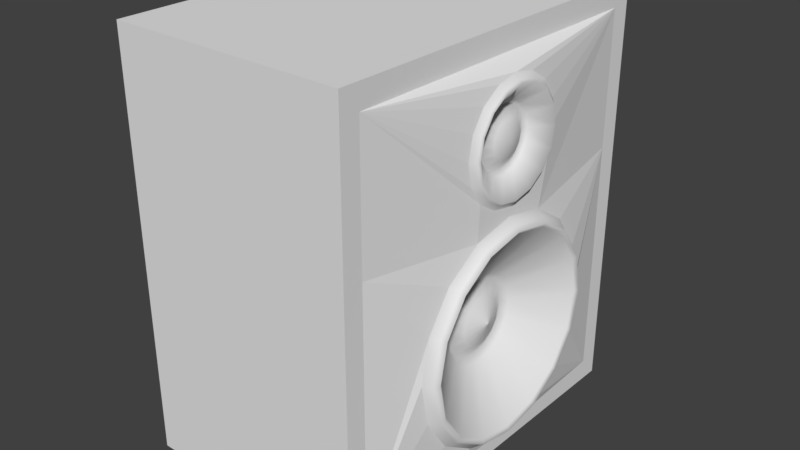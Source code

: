 # Source: box.blend  (saved by Blender 2.77.0; exported with 4.5.12 LTS)
import bpy
from mathutils import Matrix  # noqa: F401  (used for matrix-valued properties, if any)

bpy.ops.wm.read_factory_settings(use_empty=True)
scene = bpy.context.scene
scene.name = 'Scene'

# ---- collections
col_collection_1 = bpy.data.collections.new('Collection 1'); scene.collection.children.link(col_collection_1)

# ---- world
world_world = bpy.data.worlds.new('World'); scene.world = world_world
world_world.color = (0.05088, 0.05088, 0.05088)
world_world.use_sun_shadow = False
world_world.sun_shadow_jitter_overblur = 0.0
world_world.cycles.sampling_method = 'MANUAL'

# ---- meshes
me_circle_003 = bpy.data.meshes.new('Circle.003')
me_circle_003.from_pydata([(-1.197, -0.2348, 3.572), (-0.9145, 0.2008, 2.688), (-1.197, 0.1648, 3.572), (-1.197, 0.3342, 3.685), (-1.197, 0.4474, 3.854), (-1.197, 0.8889, 2.07), (-1.197, 0.6721, 1.745), (-1.197, 0.3477, 1.529), (-1.197, -0.03501, 1.453), (-1.197, -0.4177, 1.529), (-1.197, -0.7421, 1.745), (-1.197, -0.9589, 2.07), (-1.197, -1.035, 2.453), (-1.197, -0.9589, 2.835), (-1.197, -0.7421, 3.16), (-0.9145, 0.2731, 2.58), (-1.197, -0.03501, 3.453), (-1.197, 0.3477, 3.376), (-1.197, 0.6721, 3.16), (-1.197, 0.8889, 2.835), (-1.197, 0.965, 2.453), (-1.068, -1.538, 1.343), (-1.068, -1.538, 4.677), (-1.068, 1.433, 1.343), (-1.068, 1.433, 4.677), (1.076, 1.611, 4.877), (1.076, 1.611, 1.144), (1.076, -1.716, 4.877), (1.076, -1.716, 1.144), (-1.068, 1.611, 4.877), (-1.068, 1.611, 1.144), (-1.068, -1.716, 4.877), (-1.068, -1.716, 1.144), (-1.197, 0.4871, 4.054), (-1.197, 0.4474, 4.254), (-1.197, 0.3342, 4.423), (-1.197, 0.1648, 4.536), (-1.197, -0.03501, 4.576), (-1.197, -0.2348, 4.536), (-1.197, -0.4042, 4.423), (-1.197, -0.5174, 4.254), (-1.197, -0.5571, 4.054), (-1.197, -0.5174, 3.854), (-1.197, -0.4042, 3.685), (-1.253, -0.2093, 3.633), (-1.253, -0.03501, 3.599), (-1.253, 0.1392, 3.633), (-1.253, 0.287, 3.732), (-1.253, 0.3857, 3.88), (-1.253, 0.4203, 4.054), (-1.253, 0.3857, 4.228), (-1.253, 0.287, 4.376), (-1.253, 0.1392, 4.475), (-1.253, -0.03501, 4.509), (-1.253, -0.2093, 4.475), (-1.253, -0.357, 4.376), (-1.253, -0.4557, 4.228), (-1.253, -0.4903, 4.054), (-1.253, -0.4557, 3.88), (-1.253, -0.357, 3.732), (-1.093, -0.133, 3.818), (-1.093, -0.03501, 3.798), (-1.093, 0.06295, 3.818), (-1.093, 0.146, 3.873), (-1.093, 0.2015, 3.956), (-1.093, 0.221, 4.054), (-1.093, 0.2015, 4.152), (-1.093, 0.146, 4.235), (-1.093, 0.06295, 4.291), (-1.093, -0.03501, 4.31), (-1.093, -0.133, 4.291), (-1.093, -0.216, 4.235), (-1.093, -0.2715, 4.152), (-1.093, -0.291, 4.054), (-1.093, -0.2715, 3.956), (-1.093, -0.216, 3.873), (-1.146, -0.09661, 3.905), (-1.146, -0.03501, 3.893), (-1.146, 0.0266, 3.905), (-1.146, 0.07883, 3.94), (-1.146, 0.1137, 3.992), (-1.146, 0.126, 4.054), (-1.146, 0.1137, 4.116), (-1.146, 0.07883, 4.168), (-1.146, 0.0266, 4.203), (-1.146, -0.03501, 4.215), (-1.146, -0.09661, 4.203), (-1.146, -0.1488, 4.168), (-1.146, -0.1837, 4.116), (-1.146, -0.196, 4.054), (-1.146, -0.1837, 3.992), (-1.146, -0.1488, 3.94), (-0.9145, 0.2985, 2.453), (-0.9145, -0.1626, 2.761), (-1.301, -0.3836, 3.294), (-1.301, 0.8759, 2.453), (-1.301, 0.8066, 2.801), (-1.301, 0.6091, 3.097), (-1.301, 0.3136, 3.294), (-1.301, -0.03501, 3.363), (-1.301, -0.6791, 3.097), (-1.301, -0.8766, 2.801), (-1.301, -0.9459, 2.453), (-1.301, -0.8766, 2.104), (-1.301, -0.6791, 1.808), (-1.301, -0.3836, 1.611), (-1.182, -0.03501, 4.054), (-1.301, -0.03501, 1.542), (-1.068, -1.538, 3.483), (-1.068, 1.433, 3.483), (1.076, -1.716, 3.483), (1.076, 1.611, 3.483), (-1.068, 1.611, 3.483), (-1.068, -1.716, 3.483), (-1.197, -0.03501, 3.532), (-1.301, 0.3136, 1.611), (-1.301, 0.6091, 1.808), (-1.197, -0.4177, 3.376), (-1.301, 0.8066, 2.104), (-0.9145, 0.09262, 2.761), (-0.9145, -0.03501, 2.786), (-0.9145, -0.2708, 2.688), (-0.9145, -0.3431, 2.58), (-0.9145, -0.3685, 2.453), (-0.9145, -0.3431, 2.325), (-0.9145, -0.2708, 2.217), (-0.9145, -0.1626, 2.144), (-0.9145, -0.03501, 2.119), (-0.9145, 0.09262, 2.144), (-0.9145, 0.2008, 2.217), (-0.9145, 0.2731, 2.325), (-0.9724, 0.1185, 2.606), (-0.9724, 0.1656, 2.536), (-0.9724, 0.1821, 2.453), (-0.9724, -0.1181, 2.653), (-0.9724, 0.04809, 2.653), (-0.9724, -0.03501, 2.67), (-0.9724, -0.1885, 2.606), (-0.9724, -0.2356, 2.536), (-0.9724, -0.2522, 2.453), (-0.9724, -0.2356, 2.369), (-0.9724, -0.1885, 2.299), (-0.9724, -0.1181, 2.252), (-0.9724, -0.03501, 2.235), (-0.9724, 0.04809, 2.252), (-0.9724, 0.1185, 2.299), (-0.9724, 0.1656, 2.369), (-1.047, -0.03501, 2.453), (-1.047, -0.03501, 2.453), (-1.047, -0.03501, 2.453), (-1.047, -0.03501, 2.453), (-1.047, -0.03501, 2.453), (-1.047, -0.03501, 2.453), (-1.047, -0.03501, 2.453), (-1.047, -0.03501, 2.453), (-1.047, -0.03501, 2.453), (-1.047, -0.03501, 2.453), (-1.047, -0.03501, 2.453), (-1.047, -0.03501, 2.453), (-1.047, -0.03501, 2.453), (-1.047, -0.03501, 2.453), (-1.047, -0.03501, 2.453), (-1.047, -0.03501, 2.453), (-1.279, 0.301, 3.264), (-1.279, -0.03501, 3.33), (-1.279, 0.301, 1.641), (-1.279, 0.5858, 1.832), (-1.279, -0.6558, 1.832), (-1.279, -0.371, 1.641), (-1.279, -0.371, 3.264), (-1.279, -0.6558, 3.073), (-1.279, -0.03501, 1.575), (-1.279, -0.8461, 2.788), (-1.279, -0.9129, 2.453), (-1.279, 0.7761, 2.117), (-1.279, 0.8429, 2.453), (-1.279, 0.7761, 2.788), (-1.279, -0.8461, 2.117), (-1.279, 0.5858, 3.073), (-1.264, -0.9057, 2.813), (-1.264, 0.9074, 2.453), (-1.264, 0.8357, 2.092), (-1.264, -0.9774, 2.453), (-1.264, 0.8357, 2.813), (-1.264, -0.9057, 2.092), (-1.264, 0.6314, 3.119), (-1.264, -0.7014, 1.786), (-1.264, -0.03501, 3.395), (-1.264, 0.3256, 3.323), (-1.264, -0.3957, 1.582), (-1.264, -0.03501, 1.51), (-1.264, -0.7014, 3.119), (-1.264, -0.3957, 3.323), (-1.264, 0.6314, 1.786), (-1.264, 0.3256, 1.582), (-0.9552, 0.1159, 2.817), (-0.9552, 0.1159, 2.088), (-0.9552, -0.3138, 2.174), (-0.9552, -0.1859, 2.817), (-0.9552, 0.3593, 2.453), (-0.9552, -0.03501, 2.847), (-0.9552, 0.2438, 2.174), (-0.9552, -0.1859, 2.088), (-0.9552, -0.3138, 2.731), (-0.9552, -0.03501, 2.058), (-0.9552, -0.3993, 2.603), (-0.9552, -0.4293, 2.453), (-0.9552, 0.3293, 2.302), (-0.9552, 0.3293, 2.603), (-0.9552, -0.3993, 2.302), (-0.9552, 0.2438, 2.731), (-1.239, 0.1458, 4.491), (-1.239, -0.03501, 4.527), (-1.239, -0.2158, 3.618), (-1.239, -0.03501, 3.582), (-1.239, -0.2158, 4.491), (-1.239, 0.1458, 3.618), (-1.239, -0.3691, 4.388), (-1.239, 0.2991, 3.72), (-1.239, -0.4715, 4.235), (-1.239, 0.4015, 3.873), (-1.239, -0.5075, 4.054), (-1.239, 0.4375, 4.054), (-1.239, 0.4015, 4.235), (-1.239, -0.4715, 3.873), (-1.239, 0.2991, 4.388), (-1.239, -0.3691, 3.72), (-1.12, 0.07575, 4.321), (-1.12, -0.03501, 4.343), (-1.12, -0.1458, 3.787), (-1.12, -0.03501, 3.765), (-1.12, -0.1458, 4.321), (-1.12, 0.07575, 3.787), (-1.12, -0.2397, 4.259), (-1.12, 0.1696, 3.849), (-1.12, -0.3024, 4.165), (-1.12, 0.2324, 3.943), (-1.12, -0.3244, 4.054), (-1.12, 0.2544, 4.054), (-1.12, 0.2324, 4.165), (-1.12, -0.3024, 3.943), (-1.12, 0.1696, 4.259), (-1.12, -0.2397, 3.849)], [], [(31, 29, 24, 22), (35, 36, 37, 38, 39, 40, 22, 24, 34), (32, 30, 26, 28), (111, 110, 28, 26), (113, 31, 22, 108), (112, 111, 26, 30), (110, 113, 32, 28), (27, 25, 29, 31), (112, 30, 23, 109), (30, 32, 21, 23), (212, 211, 52, 53), (214, 213, 44, 45), (215, 212, 53, 54), (216, 214, 45, 46), (217, 215, 54, 55), (218, 216, 46, 47), (219, 217, 55, 56), (220, 218, 47, 48), (221, 219, 56, 57), (223, 222, 49, 50), (222, 220, 48, 49), (224, 221, 57, 58), (225, 223, 50, 51), (226, 224, 58, 59), (211, 225, 51, 52), (213, 226, 59, 44), (228, 227, 68, 69), (230, 229, 60, 61), (231, 228, 69, 70), (232, 230, 61, 62), (233, 231, 70, 71), (234, 232, 62, 63), (235, 233, 71, 72), (236, 234, 63, 64), (237, 235, 72, 73), (239, 238, 65, 66), (238, 236, 64, 65), (240, 237, 73, 74), (241, 239, 66, 67), (242, 240, 74, 75), (227, 241, 67, 68), (229, 242, 75, 60), (74, 73, 89, 90), (67, 66, 82, 83), (75, 74, 90, 91), (68, 67, 83, 84), (60, 75, 91, 76), (69, 68, 84, 85), (61, 60, 76, 77), (70, 69, 85, 86), (62, 61, 77, 78), (71, 70, 86, 87), (63, 62, 78, 79), (72, 71, 87, 88), (64, 63, 79, 80), (73, 72, 88, 89), (66, 65, 81, 82), (65, 64, 80, 81), (79, 78, 106), (88, 87, 106), (80, 79, 106), (89, 88, 106), (82, 81, 106), (81, 80, 106), (90, 89, 106), (83, 82, 106), (91, 90, 106), (84, 83, 106), (76, 91, 106), (85, 84, 106), (77, 76, 106), (86, 85, 106), (78, 77, 106), (87, 86, 106), (29, 112, 109, 24), (27, 31, 113, 110), (29, 25, 111, 112), (32, 113, 108, 21), (25, 27, 110, 111), (34, 24, 109, 17, 16, 114, 2, 3, 4, 33), (40, 41, 42, 43, 0, 114, 16, 117, 108, 22), (5, 20, 19, 18, 17, 109, 23, 6), (7, 6, 23, 21, 10, 9, 8), (11, 10, 21, 108, 117, 14, 13, 12), (193, 194, 115, 116), (191, 192, 94, 100), (194, 190, 107, 115), (190, 189, 105, 107), (187, 188, 98, 99), (189, 186, 104, 105), (188, 185, 97, 98), (186, 184, 103, 104), (192, 187, 99, 94), (185, 183, 96, 97), (184, 182, 102, 103), (180, 181, 118, 95), (183, 180, 95, 96), (182, 179, 101, 102), (181, 193, 116, 118), (179, 191, 100, 101), (200, 195, 119, 120), (201, 196, 128, 129), (202, 197, 125, 126), (203, 198, 93, 121), (204, 202, 126, 127), (205, 203, 121, 122), (198, 200, 120, 93), (196, 204, 127, 128), (206, 205, 122, 123), (207, 201, 129, 130), (208, 199, 92, 15), (209, 206, 123, 124), (210, 208, 15, 1), (197, 209, 124, 125), (199, 207, 130, 92), (195, 210, 1, 119), (15, 92, 133, 132), (127, 126, 142, 143), (93, 120, 136, 134), (128, 127, 143, 144), (123, 122, 138, 139), (129, 128, 144, 145), (130, 129, 145, 146), (122, 121, 137, 138), (92, 130, 146, 133), (120, 119, 135, 136), (124, 123, 139, 140), (119, 1, 131, 135), (125, 124, 140, 141), (121, 93, 134, 137), (126, 125, 141, 142), (1, 15, 132, 131), (141, 140, 156, 157), (137, 134, 150, 153), (142, 141, 157, 158), (136, 135, 151, 152), (143, 142, 158, 159), (135, 131, 147, 151), (144, 143, 159, 160), (131, 132, 148, 147), (145, 144, 160, 161), (132, 133, 149, 148), (146, 145, 161, 162), (134, 136, 152, 150), (139, 138, 154, 155), (133, 146, 162, 149), (140, 139, 155, 156), (138, 137, 153, 154), (98, 97, 178, 163), (95, 118, 174, 175), (104, 103, 177, 167), (97, 96, 176, 178), (103, 102, 173, 177), (96, 95, 175, 176), (118, 116, 166, 174), (102, 101, 172, 173), (115, 107, 171, 165), (94, 99, 164, 169), (101, 100, 170, 172), (107, 105, 168, 171), (100, 94, 169, 170), (105, 104, 167, 168), (116, 115, 165, 166), (99, 98, 163, 164), (13, 14, 191, 179), (5, 6, 193, 181), (12, 13, 179, 182), (19, 20, 180, 183), (20, 5, 181, 180), (11, 12, 182, 184), (18, 19, 183, 185), (117, 16, 187, 192), (10, 11, 184, 186), (17, 18, 185, 188), (9, 10, 186, 189), (16, 17, 188, 187), (8, 9, 189, 190), (7, 8, 190, 194), (14, 117, 192, 191), (6, 7, 194, 193), (163, 178, 210, 195), (175, 174, 207, 199), (167, 177, 209, 197), (178, 176, 208, 210), (177, 173, 206, 209), (176, 175, 199, 208), (174, 166, 201, 207), (173, 172, 205, 206), (165, 171, 204, 196), (169, 164, 200, 198), (172, 170, 203, 205), (171, 168, 202, 204), (170, 169, 198, 203), (168, 167, 197, 202), (166, 165, 196, 201), (164, 163, 195, 200), (0, 43, 226, 213), (36, 35, 225, 211), (43, 42, 224, 226), (35, 34, 223, 225), (42, 41, 221, 224), (33, 4, 220, 222), (34, 33, 222, 223), (41, 40, 219, 221), (4, 3, 218, 220), (40, 39, 217, 219), (3, 2, 216, 218), (39, 38, 215, 217), (2, 114, 214, 216), (38, 37, 212, 215), (114, 0, 213, 214), (37, 36, 211, 212), (44, 59, 242, 229), (52, 51, 241, 227), (59, 58, 240, 242), (51, 50, 239, 241), (58, 57, 237, 240), (49, 48, 236, 238), (50, 49, 238, 239), (57, 56, 235, 237), (48, 47, 234, 236), (56, 55, 233, 235), (47, 46, 232, 234), (55, 54, 231, 233), (46, 45, 230, 232), (54, 53, 228, 231), (45, 44, 229, 230), (53, 52, 227, 228)])
me_circle_003.polygons.foreach_set('use_smooth', [0, 0, 0, 0, 0, 0, 0, 0, 0, 0, 1, 1, 1, 1, 1, 1, 1, 1, 1, 1, 1, 1, 1, 1, 1, 1, 1, 1, 1, 1, 1, 1, 1, 1, 1, 1, 1, 1, 1, 1, 1, 1, 1, 1, 1, 1, 1, 1, 1, 1, 1, 1, 1, 1, 1, 1, 1, 1, 1, 1, 1, 1, 1, 1, 1, 1, 1, 1, 1, 1, 1, 1, 1, 1, 0, 0, 0, 0, 0, 0, 0, 0, 0, 0, 1, 1, 1, 1, 1, 1, 1, 1, 1, 1, 1, 1, 1, 1, 1, 1, 1, 1, 1, 1, 1, 1, 1, 1, 1, 1, 1, 1, 1, 1, 1, 1, 1, 1, 1, 1, 1, 1, 1, 1, 1, 1, 1, 1, 1, 1, 1, 1, 1, 1, 1, 1, 1, 1, 1, 1, 1, 1, 1, 1, 1, 1, 1, 1, 1, 1, 1, 1, 1, 1, 1, 1, 1, 1, 1, 1, 1, 1, 1, 1, 1, 1, 1, 1, 1, 1, 1, 1, 1, 1, 1, 1, 1, 1, 1, 1, 1, 1, 1, 1, 1, 1, 1, 1, 1, 1, 1, 1, 1, 1, 1, 1, 1, 1, 1, 1, 1, 1, 1, 1, 1, 1, 1, 1, 1, 1, 1, 1, 1, 1, 1, 1, 1, 1, 1, 1, 1, 1, 1, 1, 1, 1, 1, 1])
_uv = me_circle_003.uv_layers.new(name='UVMap')
_uv.uv.foreach_set('vector', [0.0, 0.0, 0.0, 0.0, 0.0, 0.0, 0.0, 0.0, 0.0, 0.0, 0.0, 0.0, 0.0, 0.0, 0.0, 0.0, 0.0, 0.0, 0.0, 0.0, 0.0, 0.0, 0.0, 0.0, 0.0, 0.0, 0.0, 0.0, 0.0, 0.0, 0.0, 0.0, 0.0, 0.0, 0.0, 0.0, 0.0, 0.0, 0.0, 0.0, 0.0, 0.0, 0.0, 0.0, 0.0, 0.0, 0.0, 0.0, 0.0, 0.0, 0.0, 0.0, 0.0, 0.0, 0.0, 0.0, 0.0, 0.0, 0.0, 0.0, 0.0, 0.0, 0.0, 0.0, 0.0, 0.0, 0.0, 0.0, 0.0, 0.0, 0.0, 0.0, 0.0, 0.0, 0.0, 0.0, 0.0, 0.0, 0.0, 0.0, 0.0, 0.0, 0.0, 0.0, 0.0, 0.0, 0.0, 0.0, 0.0, 0.0, 0.0, 0.0, 0.0, 0.0, 0.0, 0.0, 0.0, 0.0, 0.0, 0.0, 0.0, 0.0, 0.0, 0.0, 0.0, 0.0, 0.0, 0.0, 0.0, 0.0, 0.0, 0.0, 0.0, 0.0, 0.0, 0.0, 0.0, 0.0, 0.0, 0.0, 0.0, 0.0, 0.0, 0.0, 0.0, 0.0, 0.0, 0.0, 0.0, 0.0, 0.0, 0.0, 0.0, 0.0, 0.0, 0.0, 0.0, 0.0, 0.0, 0.0, 0.0, 0.0, 0.0, 0.0, 0.0, 0.0, 0.0, 0.0, 0.0, 0.0, 0.0, 0.0, 0.0, 0.0, 0.0, 0.0, 0.0, 0.0, 0.0, 0.0, 0.0, 0.0, 0.0, 0.0, 0.0, 0.0, 0.0, 0.0, 0.0, 0.0, 0.0, 0.0, 0.0, 0.0, 0.0, 0.0, 0.0, 0.0, 0.0, 0.0, 0.0, 0.0, 0.0, 0.0, 0.0, 0.0, 0.0, 0.0, 0.0, 0.0, 0.0, 0.0, 0.0, 0.0, 0.0, 0.0, 0.0, 0.0, 0.0, 0.0, 0.0, 0.0, 0.0, 0.0, 0.0, 0.0, 0.0, 0.0, 0.0, 0.0, 0.0, 0.0, 0.0, 0.0, 0.0, 0.0, 0.0, 0.0, 0.0, 0.0, 0.0, 0.0, 0.0, 0.0, 0.0, 0.0, 0.0, 0.0, 0.0, 0.0, 0.0, 0.0, 0.0, 0.0, 0.0, 0.0, 0.0, 0.0, 0.0, 0.0, 0.0, 0.0, 0.0, 0.0, 0.0, 0.0, 0.0, 0.0, 0.0, 0.0, 0.0, 0.0, 0.0, 0.0, 0.0, 0.0, 0.0, 0.0, 0.0, 0.0, 0.0, 0.0, 0.0, 0.0, 0.0, 0.0, 0.0, 0.0, 0.0, 0.0, 0.0, 0.0, 0.0, 0.0, 0.0, 0.0, 0.0, 0.0, 0.0, 0.0, 0.0, 0.0, 0.0, 0.0, 0.0, 0.0, 0.0, 0.0, 0.0, 0.0, 0.0, 0.0, 0.0, 0.0, 0.0, 0.0, 0.0, 0.0, 0.0, 0.0, 0.0, 0.0, 0.0, 0.0, 0.0, 0.0, 0.0, 0.0, 0.0, 0.0, 0.0, 0.0, 0.0, 0.0, 0.0, 0.0, 0.0, 0.0, 0.0, 0.0, 0.0, 0.0, 0.0, 0.0, 0.0, 0.0, 0.0, 0.0, 0.0, 0.0, 0.0, 0.0, 0.0, 0.0, 0.0, 0.0, 0.0, 0.0, 0.0, 0.0, 0.0, 0.0, 0.0, 0.0, 0.0, 0.0, 0.0, 0.0, 0.0, 0.0, 0.0, 0.0, 0.0, 0.0, 0.0, 0.0, 0.0, 0.0, 0.0, 0.0, 0.0, 0.0, 0.0, 0.0, 0.0, 0.0, 0.0, 0.0, 0.0, 0.0, 0.0, 0.0, 0.0, 0.0, 0.0, 0.0, 0.0, 0.0, 0.0, 0.0, 0.0, 0.0, 0.0, 0.0, 0.0, 0.0, 0.0, 0.0, 0.0, 0.0, 0.0, 0.0, 0.0, 0.0, 0.0, 0.0, 0.0, 0.0, 0.0, 0.0, 0.0, 0.0, 0.0, 0.0, 0.0, 0.0, 0.0, 0.0, 0.0, 0.0, 0.0, 0.0, 0.0, 0.0, 0.0, 0.0, 0.0, 0.0, 0.0, 0.0, 0.0, 0.0, 0.0, 0.0, 0.0, 0.0, 0.0, 0.0, 0.0, 0.0, 0.0, 0.0, 0.0, 0.0, 0.0, 0.0, 0.0, 0.0, 0.0, 0.0, 0.0, 0.0, 0.0, 0.0, 0.0, 0.0, 0.0, 0.0, 0.0, 0.0, 0.0, 0.0, 0.0, 0.0, 0.0, 0.0, 0.0, 0.0, 0.0, 0.0, 0.0, 0.0, 0.0, 0.0, 0.0, 0.0, 0.0, 0.0, 0.0, 0.0, 0.0, 0.0, 0.0, 0.0, 0.0, 0.0, 0.0, 0.0, 0.0, 0.0, 0.0, 0.0, 0.0, 0.0, 0.0, 0.0, 0.0, 0.0, 0.0, 0.0, 0.0, 0.0, 0.0, 0.0, 0.0, 0.0, 0.0, 0.0, 0.0, 0.0, 0.0, 0.0, 0.0, 0.0, 0.0, 0.0, 0.0, 0.0, 0.0, 0.0, 0.0, 0.0, 0.0, 0.0, 0.0, 0.0, 0.0, 0.0, 0.0, 0.0, 0.0, 0.0, 0.0, 0.0, 0.0, 0.0, 0.0, 0.0, 0.0, 0.0, 0.0, 0.0, 0.0, 0.0, 0.0, 0.0, 0.0, 0.0, 0.0, 0.0, 0.0, 0.0, 0.0, 0.0, 0.0, 0.0, 0.0, 0.0, 0.0, 0.0, 0.0, 0.0, 0.0, 0.0, 0.0, 0.0, 0.0, 0.0, 0.0, 0.0, 0.0, 0.0, 0.0, 0.0, 0.0, 0.0, 0.0, 0.0, 0.0, 0.0, 0.0, 0.0, 0.0, 0.0, 0.0, 0.0, 0.0, 0.0, 0.0, 0.0, 0.0, 0.0, 0.0, 0.0, 0.0, 0.0, 0.0, 0.0, 0.0, 0.0, 0.0, 0.0, 0.0, 0.0, 0.0, 0.0, 0.0, 0.0, 0.0, 0.0, 0.0, 0.0, 0.0, 0.0, 0.0, 0.0, 0.0, 0.0, 0.0, 0.0, 0.0, 0.0, 0.0, 0.0, 0.0, 0.0, 0.0, 0.0, 0.0, 0.0, 0.0, 0.0, 0.0, 0.0, 0.0, 0.0, 0.0, 0.0, 0.0, 0.0, 0.0, 0.0, 0.0, 0.0, 0.0, 0.0, 0.0, 0.0, 0.0, 0.0, 0.0, 0.0, 0.0, 0.0, 0.0, 0.0, 0.0, 0.0, 0.0, 0.0, 0.0, 0.0, 0.0, 0.0, 0.0, 0.0, 0.0, 0.0, 0.0, 0.0, 0.0, 0.0, 0.0, 0.0, 0.0, 0.0, 0.0, 0.0, 0.0, 0.0, 0.0, 0.0, 0.0, 0.0, 0.0, 0.0, 0.0, 0.0, 0.0, 0.0, 0.0, 0.0, 0.0, 0.0, 0.0, 0.0, 0.0, 0.0, 0.0, 0.0, 0.0, 0.0, 0.0, 0.0, 0.0, 0.0, 0.0, 0.0, 0.0, 0.0, 0.0, 0.0, 0.0, 0.0, 0.0, 0.0, 0.0, 0.0, 0.0, 0.0, 0.0, 0.0, 0.0, 0.0, 0.0, 0.0, 0.0, 0.0, 0.0, 0.0, 0.0, 0.0, 0.0, 0.0, 0.0, 0.0, 0.0, 0.0, 0.0, 0.0, 0.0, 0.0, 0.0, 0.0, 0.0, 0.0, 0.0, 0.0, 0.0, 0.0, 0.0, 0.0, 0.0, 0.0, 0.0, 0.0, 0.0, 0.0, 0.0, 0.0, 0.0, 0.0, 0.0, 0.0, 0.0, 0.0, 0.0, 0.0, 0.0, 0.0, 0.0, 0.0, 0.0, 0.0, 0.0, 0.0, 0.0, 0.0, 0.0, 0.0, 0.0, 0.0, 0.0, 0.0, 0.0, 0.0, 0.0, 0.0, 0.0, 0.0, 0.0, 0.0, 0.0, 0.0, 0.0, 0.0, 0.0, 0.0, 0.0, 0.0, 0.0, 0.0, 0.0, 0.0, 0.0, 0.0, 0.0, 0.0, 0.0, 0.0, 0.0, 0.0, 0.0, 0.0, 0.0, 0.0, 0.0, 0.0, 0.0, 0.0, 0.0, 0.0, 0.0, 0.0, 0.0, 0.0, 0.0, 0.0, 0.0, 0.0, 0.0, 0.0, 0.0, 0.0, 0.0, 0.0, 0.0, 0.0, 0.0, 0.0, 0.0, 0.0, 0.0, 0.0, 0.0, 0.0, 0.0, 0.0, 0.0, 0.0, 0.0, 0.0, 0.0, 0.0, 0.0, 0.0, 0.0, 0.0, 0.0, 0.0, 0.0, 0.0, 0.0, 0.0, 0.0, 0.0, 0.0, 0.0, 0.0, 0.0, 0.0, 0.0, 0.0, 0.0, 0.0, 0.0, 0.0, 0.0, 0.0, 0.0, 0.0, 0.0, 0.0, 0.0, 0.0, 0.0, 0.0, 0.0, 0.0, 0.0, 0.0, 0.0, 0.0, 0.0, 0.0, 0.0, 0.0, 0.0, 0.0, 0.0, 0.0, 0.0, 0.0, 0.0, 0.0, 0.0, 0.0, 0.0, 0.0, 0.0, 0.0, 0.0, 0.0, 0.0, 0.0, 0.0, 0.0, 0.0, 0.0, 0.0, 0.0, 0.0, 0.0, 0.0, 0.0, 0.0, 0.0, 0.0, 0.0, 0.0, 0.0, 0.0, 0.0, 0.0, 0.0, 0.0, 0.0, 0.0, 0.0, 0.0, 0.0, 0.0, 0.0, 0.0, 0.0, 0.0, 0.0, 0.0, 0.0, 0.0, 0.0, 0.0, 0.0, 0.0, 0.0, 0.0, 0.0, 0.0, 0.0, 0.0, 0.0, 0.0, 0.0, 0.0, 0.0, 0.0, 0.0, 0.0, 0.0, 0.0, 0.0, 0.0, 0.0, 0.0, 0.0, 0.0, 0.0, 0.0, 0.0, 0.0, 0.0, 0.0, 0.0, 0.0, 0.0, 0.0, 0.0, 0.0, 0.0, 0.0, 0.0, 0.0, 0.0, 0.0, 0.0, 0.0, 0.0, 0.0, 0.0, 0.0, 0.0, 0.0, 0.0, 0.0, 0.0, 0.0, 0.0, 0.0, 0.0, 0.0, 0.0, 0.0, 0.0, 0.0, 0.0, 0.0, 0.0, 0.0, 0.0, 0.0, 0.0, 0.0, 0.0, 0.0, 0.0, 0.0, 0.0, 0.0, 0.0, 0.0, 0.0, 0.0, 0.0, 0.0, 0.0, 0.0, 0.0, 0.0, 0.0, 0.0, 0.0, 0.0, 0.0, 0.0, 0.0, 0.0, 0.0, 0.0, 0.0, 0.0, 0.0, 0.0, 0.0, 0.0, 0.0, 0.0, 0.0, 0.0, 0.0, 0.0, 0.0, 0.0, 0.0, 0.0, 0.0, 0.0, 0.0, 0.0, 0.0, 0.0, 0.0, 0.0, 0.0, 0.0, 0.0, 0.0, 0.0, 0.0, 0.0, 0.0, 0.0, 0.0, 0.0, 0.0, 0.0, 0.0, 0.0, 0.0, 0.0, 0.0, 0.0, 0.0, 0.0, 0.0, 0.0, 0.0, 0.0, 0.0, 0.0, 0.0, 0.0, 0.0, 0.0, 0.0, 0.0, 0.0, 0.0, 0.0, 0.0, 0.0, 0.0, 0.0, 0.0, 0.0, 0.0, 0.0, 0.0, 0.0, 0.0, 0.0, 0.0, 0.0, 0.0, 0.0, 0.0, 0.0, 0.0, 0.0, 0.0, 0.0, 0.0, 0.0, 0.0, 0.0, 0.0, 0.0, 0.0, 0.0, 0.0, 0.0, 0.0, 0.0, 0.0, 0.0, 0.0, 0.0, 0.0, 0.0, 0.0, 0.0, 0.0, 0.0, 0.0, 0.0, 0.0, 0.0, 0.0, 0.0, 0.0, 0.0, 0.0, 0.0, 0.0, 0.0, 0.0, 0.0, 0.0, 0.0, 0.0, 0.0, 0.0, 0.0, 0.0, 0.0, 0.0, 0.0, 0.0, 0.0, 0.0, 0.0, 0.0, 0.0, 0.0, 0.0, 0.0, 0.0, 0.0, 0.0, 0.0, 0.0, 0.0, 0.0, 0.0, 0.0, 0.0, 0.0, 0.0, 0.0, 0.0, 0.0, 0.0, 0.0, 0.0, 0.0, 0.0, 0.0, 0.0, 0.0, 0.0, 0.0, 0.0, 0.0, 0.0, 0.0, 0.0, 0.0, 0.0, 0.0, 0.0, 0.0, 0.0, 0.0, 0.0, 0.0, 0.0, 0.0, 0.0, 0.0, 0.0, 0.0, 0.0, 0.0, 0.0, 0.0, 0.0, 0.0, 0.0, 0.0, 0.0, 0.0, 0.0, 0.0, 0.0, 0.0, 0.0, 0.0, 0.0, 0.0, 0.0, 0.0, 0.0, 0.0, 0.0, 0.0, 0.0, 0.0, 0.0, 0.0, 0.0, 0.0, 0.0, 0.0, 0.0, 0.0, 0.0, 0.0, 0.0, 0.0, 0.0, 0.0, 0.0, 0.0, 0.0, 0.0, 0.0, 0.0, 0.0, 0.0, 0.0, 0.0, 0.0, 0.0, 0.0, 0.0, 0.0, 0.0, 0.0, 0.0, 0.0, 0.0, 0.0, 0.0, 0.0, 0.0, 0.0, 0.0, 0.0, 0.0, 0.0, 0.0, 0.0, 0.0, 0.0, 0.0, 0.0, 0.0, 0.0, 0.0, 0.0, 0.0, 0.0, 0.0, 0.0, 0.0, 0.0, 0.0, 0.0, 0.0, 0.0, 0.0, 0.0, 0.0, 0.0, 0.0, 0.0, 0.0, 0.0, 0.0, 0.0, 0.0, 0.0, 0.0, 0.0, 0.0, 0.0, 0.0, 0.0, 0.0, 0.0, 0.0, 0.0, 0.0, 0.0, 0.0, 0.0, 0.0, 0.0, 0.0, 0.0, 0.0, 0.0, 0.0, 0.0, 0.0, 0.0, 0.0, 0.0, 0.0, 0.0, 0.0, 0.0, 0.0, 0.0, 0.0, 0.0, 0.0, 0.0, 0.0, 0.0, 0.0, 0.0, 0.0, 0.0, 0.0, 0.0, 0.0, 0.0, 0.0, 0.0, 0.0, 0.0, 0.0, 0.0, 0.0, 0.0, 0.0, 0.0, 0.0, 0.0, 0.0, 0.0, 0.0, 0.0, 0.0, 0.0, 0.0, 0.0, 0.0, 0.0, 0.0, 0.0, 0.0, 0.0, 0.0, 0.0, 0.0, 0.0, 0.0, 0.0, 0.0, 0.0, 0.0, 0.0, 0.0, 0.0, 0.0, 0.0, 0.0, 0.0, 0.0, 0.0, 0.0, 0.0, 0.0, 0.0, 0.0, 0.0, 0.0, 0.0, 0.0, 0.0, 0.0, 0.0, 0.0, 0.0, 0.0, 0.0, 0.0, 0.0, 0.0, 0.0, 0.0, 0.0, 0.0, 0.0, 0.0, 0.0, 0.0, 0.0, 0.0, 0.0, 0.0, 0.0, 0.0, 0.0, 0.0, 0.0, 0.0, 0.0, 0.0, 0.0, 0.0, 0.0, 0.0, 0.0, 0.0, 0.0, 0.0, 0.0, 0.0, 0.0, 0.0, 0.0, 0.0, 0.0, 0.0, 0.0, 0.0, 0.0, 0.0, 0.0, 0.0, 0.0, 0.0, 0.0, 0.0, 0.0, 0.0, 0.0, 0.0, 0.0, 0.0, 0.0, 0.0, 0.0, 0.0, 0.0, 0.0, 0.0, 0.0, 0.0, 0.0, 0.0, 0.0, 0.0, 0.0, 0.0, 0.0, 0.0, 0.0, 0.0, 0.0, 0.0, 0.0, 0.0, 0.0, 0.0, 0.0, 0.0, 0.0, 0.0, 0.0, 0.0, 0.0, 0.0, 0.0, 0.0, 0.0, 0.0, 0.0, 0.0, 0.0, 0.0, 0.0, 0.0, 0.0, 0.0, 0.0, 0.0, 0.0, 0.0, 0.0, 0.0, 0.0, 0.0, 0.0, 0.0, 0.0, 0.0, 0.0, 0.0, 0.0, 0.0, 0.0, 0.0, 0.0, 0.0, 0.0, 0.0, 0.0, 0.0, 0.0, 0.0, 0.0, 0.0, 0.0, 0.0, 0.0, 0.0, 0.0, 0.0, 0.0, 0.0, 0.0, 0.0, 0.0, 0.0, 0.0, 0.0, 0.0, 0.0, 0.0, 0.0, 0.0, 0.0, 0.0, 0.0, 0.0, 0.0, 0.0, 0.0, 0.0, 0.0, 0.0, 0.0, 0.0, 0.0, 0.0, 0.0, 0.0, 0.0, 0.0, 0.0, 0.0, 0.0, 0.0, 0.0, 0.0, 0.0, 0.0, 0.0, 0.0, 0.0, 0.0, 0.0, 0.0, 0.0, 0.0, 0.0, 0.0, 0.0, 0.0, 0.0, 0.0, 0.0, 0.0, 0.0, 0.0, 0.0, 0.0, 0.0, 0.0, 0.0, 0.0, 0.0, 0.0, 0.0, 0.0, 0.0, 0.0, 0.0, 0.0, 0.0, 0.0, 0.0, 0.0, 0.0, 0.0, 0.0, 0.0, 0.0, 0.0, 0.0, 0.0, 0.0, 0.0, 0.0, 0.0, 0.0, 0.0, 0.0, 0.0, 0.0, 0.0, 0.0, 0.0, 0.0, 0.0, 0.0, 0.0, 0.0, 0.0, 0.0, 0.0, 0.0, 0.0, 0.0, 0.0, 0.0, 0.0, 0.0, 0.0, 0.0, 0.0, 0.0, 0.0, 0.0, 0.0, 0.0, 0.0, 0.0, 0.0, 0.0, 0.0, 0.0, 0.0, 0.0, 0.0, 0.0, 0.0, 0.0, 0.0, 0.0, 0.0, 0.0, 0.0, 0.0, 0.0, 0.0, 0.0, 0.0, 0.0, 0.0, 0.0, 0.0, 0.0, 0.0, 0.0, 0.0, 0.0, 0.0, 0.0, 0.0, 0.0, 0.0, 0.0, 0.0, 0.0, 0.0, 0.0, 0.0, 0.0, 0.0, 0.0, 0.0, 0.0, 0.0, 0.0, 0.0, 0.0, 0.0, 0.0, 0.0, 0.0, 0.0, 0.0, 0.0, 0.0, 0.0, 0.0, 0.0, 0.0, 0.0, 0.0, 0.0, 0.0, 0.0, 0.0, 0.0, 0.0, 0.0, 0.0, 0.0, 0.0, 0.0, 0.0, 0.0, 0.0, 0.0, 0.0, 0.0, 0.0, 0.0, 0.0, 0.0, 0.0, 0.0, 0.0, 0.0, 0.0, 0.0, 0.0, 0.0, 0.0, 0.0, 0.0, 0.0, 0.0, 0.0, 0.0, 0.0, 0.0, 0.0, 0.0, 0.0, 0.0, 0.0, 0.0, 0.0, 0.0, 0.0, 0.0, 0.0, 0.0, 0.0, 0.0, 0.0, 0.0, 0.0, 0.0, 0.0, 0.0, 0.0, 0.0, 0.0, 0.0, 0.0, 0.0, 0.0, 0.0, 0.0, 0.0, 0.0, 0.0, 0.0, 0.0, 0.0, 0.0, 0.0, 0.0, 0.0, 0.0, 0.0, 0.0, 0.0, 0.0, 0.0, 0.0, 0.0, 0.0, 0.0, 0.0, 0.0, 0.0, 0.0, 0.0, 0.0, 0.0, 0.0, 0.0, 0.0, 0.0, 0.0, 0.0, 0.0, 0.0, 0.0, 0.0])
me_circle_003.use_remesh_preserve_volume = False
me_circle_003.use_remesh_preserve_attributes = False
me_circle_003.use_mirror_vertex_groups = False
me_circle_003.update()

# ---- objects
ob_box = bpy.data.objects.new('Box', me_circle_003)

# ---- transforms, parenting, visibility, modifiers, constraints
ob_box.location = (0.0, 0.0, -1.129)
ob_box.rotation_euler = (0.0, 0.0, -3.159)
ob_box.lineart.crease_threshold = 0.0

# ---- collection membership
col_collection_1.objects.link(ob_box)

# ---- scene / render settings (as saved in the file)
scene.frame_start = 1; scene.frame_end = 250; scene.frame_set(1)
scene.render.engine = 'BLENDER_EEVEE_NEXT'
scene.render.resolution_percentage = 50
scene.render.dither_intensity = 0.0
scene.cycles.use_denoising = False
scene.cycles.samples = 128
scene.cycles.sampling_pattern = 'TABULATED_SOBOL'
scene.cycles.light_sampling_threshold = 0.0
scene.cycles.use_adaptive_sampling = False
scene.cycles.use_light_tree = False
scene.cycles.blur_glossy = 0.0
scene.cycles.sample_clamp_indirect = 0.0
scene.view_settings.view_transform = 'Standard'
bpy.context.view_layer.update()

# ---- added for rendering (the .blend has no active camera and no usable light): camera, sun
cam_auto = bpy.data.cameras.new('AutoCamera')
cam_auto.lens = 50.0
cam_auto.sensor_width = 36.0
cam_auto.clip_end = 1000.0
ob_auto_camera = bpy.data.objects.new('AutoCamera', cam_auto)
scene.collection.objects.link(ob_auto_camera)
ob_auto_camera.location = (5.28039, -6.14953, 6.01478)
ob_auto_camera.rotation_euler = (1.09748, -7.21219e-08, 0.694738)
scene.camera = ob_auto_camera
light_auto_sun = bpy.data.lights.new('AutoSun', 'SUN')
light_auto_sun.energy = 3.0
light_auto_sun.angle = 0.0523599
ob_auto_sun = bpy.data.objects.new('AutoSun', light_auto_sun)
scene.collection.objects.link(ob_auto_sun)
ob_auto_sun.rotation_euler = (0.872665, 0.174533, 0.523599)
bpy.context.view_layer.update()

